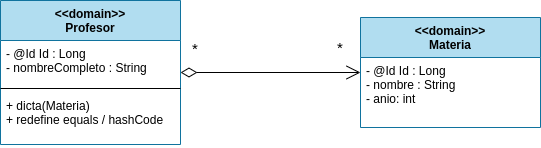

The diagram above was exported from draw.io. Its source (the exported page's mxGraphModel, read from the mxfile embedded in the PNG):
<mxGraphModel dx="1422" dy="761" grid="1" gridSize="10" guides="1" tooltips="1" connect="1" arrows="1" fold="1" page="1" pageScale="1" pageWidth="827" pageHeight="1169" math="0" shadow="0">
  <root>
    <mxCell id="0" />
    <mxCell id="1" parent="0" />
    <mxCell id="2" value="&lt;&lt;domain&gt;&gt; &#10;Profesor" style="swimlane;fontStyle=1;align=center;verticalAlign=top;childLayout=stackLayout;horizontal=1;startSize=40;horizontalStack=0;resizeParent=1;resizeParentMax=0;resizeLast=0;collapsible=1;marginBottom=0;fillColor=#b1ddf0;strokeColor=#10739e;" vertex="1" parent="1">
      <mxGeometry x="130" y="70" width="180" height="144" as="geometry" />
    </mxCell>
    <mxCell id="3" value="- @Id Id : Long&#10;- nombreCompleto : String" style="text;strokeColor=none;fillColor=none;align=left;verticalAlign=top;spacingLeft=4;spacingRight=4;overflow=hidden;rotatable=0;points=[[0,0.5],[1,0.5]];portConstraint=eastwest;" vertex="1" parent="2">
      <mxGeometry y="40" width="180" height="44" as="geometry" />
    </mxCell>
    <mxCell id="4" value="" style="line;strokeWidth=1;fillColor=none;align=left;verticalAlign=middle;spacingTop=-1;spacingLeft=3;spacingRight=3;rotatable=0;labelPosition=right;points=[];portConstraint=eastwest;" vertex="1" parent="2">
      <mxGeometry y="84" width="180" height="8" as="geometry" />
    </mxCell>
    <mxCell id="5" value="+ dicta(Materia)&#10;+ redefine equals / hashCode" style="text;strokeColor=none;fillColor=none;align=left;verticalAlign=top;spacingLeft=4;spacingRight=4;overflow=hidden;rotatable=0;points=[[0,0.5],[1,0.5]];portConstraint=eastwest;" vertex="1" parent="2">
      <mxGeometry y="92" width="180" height="52" as="geometry" />
    </mxCell>
    <mxCell id="6" value="&lt;&lt;domain&gt;&gt; &#10;Materia" style="swimlane;fontStyle=1;align=center;verticalAlign=top;childLayout=stackLayout;horizontal=1;startSize=40;horizontalStack=0;resizeParent=1;resizeParentMax=0;resizeLast=0;collapsible=1;marginBottom=0;fillColor=#b1ddf0;strokeColor=#10739e;" vertex="1" parent="1">
      <mxGeometry x="490" y="87" width="180" height="110" as="geometry" />
    </mxCell>
    <mxCell id="7" value="- @Id Id : Long&#10;- nombre : String&#10;- anio: int" style="text;strokeColor=none;fillColor=none;align=left;verticalAlign=top;spacingLeft=4;spacingRight=4;overflow=hidden;rotatable=0;points=[[0,0.5],[1,0.5]];portConstraint=eastwest;" vertex="1" parent="6">
      <mxGeometry y="40" width="180" height="70" as="geometry" />
    </mxCell>
    <mxCell id="8" value="*" style="endArrow=open;html=1;endSize=12;startArrow=diamondThin;startSize=14;startFill=0;edgeStyle=orthogonalEdgeStyle;align=left;verticalAlign=bottom;fontSize=15;" edge="1" source="2" target="6" parent="1">
      <mxGeometry x="-0.8889" y="12" relative="1" as="geometry">
        <mxPoint x="320" y="130" as="sourcePoint" />
        <mxPoint x="480" y="130" as="targetPoint" />
        <mxPoint as="offset" />
      </mxGeometry>
    </mxCell>
    <mxCell id="9" value="*" style="text;html=1;strokeColor=none;fillColor=none;align=center;verticalAlign=middle;whiteSpace=wrap;rounded=0;fontSize=15;" vertex="1" parent="1">
      <mxGeometry x="450" y="107" width="40" height="20" as="geometry" />
    </mxCell>
  </root>
</mxGraphModel>